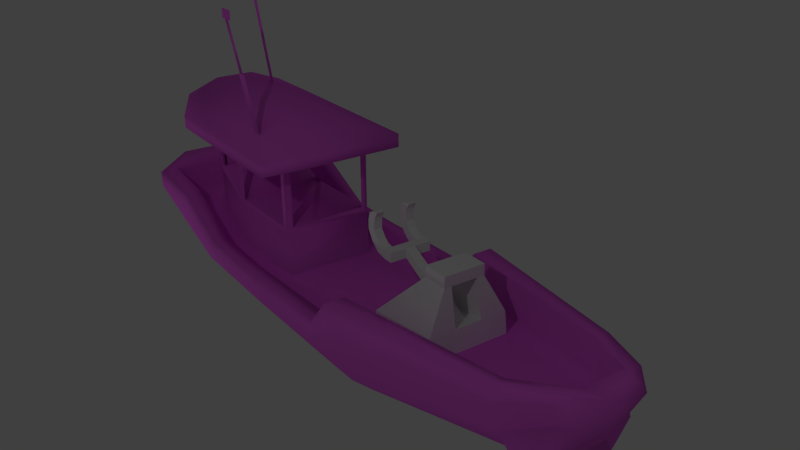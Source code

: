# Source: Skiff_1_launcher1.blend  (saved by Blender 2.68.0; exported with 4.5.12 LTS)
import bpy
from mathutils import Matrix  # noqa: F401  (used for matrix-valued properties, if any)

bpy.ops.wm.read_factory_settings(use_empty=True)
scene = bpy.context.scene
scene.name = 'Scene'

# ---- collections
col_collection_1 = bpy.data.collections.new('Collection 1'); scene.collection.children.link(col_collection_1)

# ---- materials (node trees are filled in below, after node groups)
mat_main = bpy.data.materials.new('Main')
mat_main.alpha_threshold = 0.0
mat_main.use_transparent_shadow = False
mat_main.preview_render_type = 'CUBE'
mat_main.diffuse_color = (0.8, 0.134, 0.7788, 1.0)
mat_main.roughness = 0.5
mat_main.specular_intensity = 0.0
mat_main.line_color = (0.0, 0.0, 0.0, 1.0)

# ---- material node trees

# ---- world
world_world = bpy.data.worlds.new('World'); scene.world = world_world
world_world.color = (0.05088, 0.05088, 0.05088)
world_world.use_sun_shadow = False
world_world.sun_shadow_jitter_overblur = 0.0
world_world.cycles.sampling_method = 'MANUAL'
world_world.cycles.sample_map_resolution = 256

# ---- cameras
cam_camera = bpy.data.cameras.new('Camera')
cam_camera.clip_end = 100.0
cam_camera.lens = 35.0
cam_camera.sensor_width = 32.0
cam_camera.sensor_height = 18.0
cam_camera.ortho_scale = 7.314
cam_camera.dof.focus_distance = 0.0
cam_camera.dof.aperture_fstop = 128.0

# ---- lights
light_lamp_002 = bpy.data.lights.new('Lamp.002', 'POINT')
light_lamp_002.transmission_factor = 0.0
light_lamp_002.cutoff_distance = 30.0
light_lamp_002.energy = 100.0
light_lamp_002.shadow_buffer_clip_start = 1.001
light_lamp_002.shadow_soft_size = 0.1
light_lamp_002.shadow_maximum_resolution = 0.006
light_lamp_002.use_absolute_resolution = True
light_lamp_002.cycles.use_multiple_importance_sampling = False
light_lamp_001 = bpy.data.lights.new('Lamp.001', 'POINT')
light_lamp_001.transmission_factor = 0.0
light_lamp_001.cutoff_distance = 30.0
light_lamp_001.energy = 100.0
light_lamp_001.shadow_buffer_clip_start = 1.001
light_lamp_001.shadow_soft_size = 0.1
light_lamp_001.shadow_maximum_resolution = 0.006
light_lamp_001.use_absolute_resolution = True
light_lamp_001.cycles.use_multiple_importance_sampling = False
light_lamp = bpy.data.lights.new('Lamp', 'POINT')
light_lamp.transmission_factor = 0.0
light_lamp.cutoff_distance = 30.0
light_lamp.energy = 100.0
light_lamp.shadow_buffer_clip_start = 1.001
light_lamp.shadow_soft_size = 0.1
light_lamp.shadow_maximum_resolution = 0.006
light_lamp.use_absolute_resolution = True
light_lamp.cycles.use_multiple_importance_sampling = False

# ---- meshes
me_cube_002 = bpy.data.meshes.new('Cube.002')
me_cube_002.from_pydata([(-3.105, -0.5318, -5.6), (-3.105, 0.5318, -5.6), (5.796, 0.5318, -0.7717), (5.796, -0.5318, -0.7717), (-3.105, -0.5318, -4.536), (-3.105, 0.5318, -4.536), (5.796, 0.5318, 0.2919), (5.796, -0.5318, 0.2919), (6.925, 0.5318, -0.7717), (6.925, -0.5318, -0.7717), (6.925, 0.5318, 0.2919), (6.925, -0.5318, 0.2919), (5.796, -2.387, 0.2919), (5.796, -2.387, -0.7717), (6.925, -2.387, -0.7717), (6.925, -2.387, 0.2919), (5.796, 2.387, -0.7717), (5.796, 2.387, 0.2919), (6.925, 2.387, 0.2919), (6.925, 2.387, -0.7717), (5.796, -1.46, -0.7717), (5.796, -1.46, 0.2919), (6.925, -1.46, -0.7717), (6.925, -1.46, 0.2919), (5.796, 1.46, 0.2919), (5.796, 1.46, -0.7717), (6.925, 1.46, 0.2919), (6.925, 1.46, -0.7717), (8.077, -2.387, -0.4818), (7.589, -2.387, 0.4631), (7.589, 2.387, 0.4631), (8.077, 2.387, -0.4818), (8.077, -1.46, -0.4818), (7.589, -1.46, 0.4631), (7.589, 1.46, 0.4631), (8.077, 1.46, -0.4818), (9.037, -2.387, 0.3366), (8.201, -2.387, 0.9933), (8.201, 2.387, 0.9933), (9.037, 2.387, 0.3366), (9.037, -1.46, 0.3366), (8.201, -1.46, 0.9933), (8.201, 1.46, 0.9933), (9.037, 1.46, 0.3366), (9.734, -2.387, 1.459), (8.691, -2.387, 1.669), (8.691, 2.387, 1.669), (9.734, 2.387, 1.459), (9.734, -1.46, 1.459), (8.691, -1.46, 1.669), (8.691, 1.46, 1.669), (9.734, 1.46, 1.459), (9.733, -2.387, 2.449), (8.671, -2.387, 2.503), (8.671, 2.387, 2.503), (9.733, 2.387, 2.449), (9.733, -1.46, 2.449), (8.671, -1.46, 2.503), (8.671, 1.46, 2.503), (9.733, 1.46, 2.449), (8.895, -2.387, 3.646), (8.145, -2.387, 3.692), (8.145, 2.387, 3.692), (8.895, 2.387, 3.646), (8.895, -1.46, 3.646), (8.145, -1.46, 3.692), (8.145, 1.46, 3.692), (8.895, 1.46, 3.646), (8.574, -1.46, 3.012), (9.48, -1.46, 3.362), (8.574, -2.387, 3.012), (9.48, -2.387, 3.362), (8.574, 2.387, 3.012), (9.48, 2.387, 3.362), (9.48, 1.46, 3.362), (8.574, 1.46, 3.012)], [], [(4, 5, 1, 0), (5, 6, 2, 1), (6, 7, 11, 10), (7, 4, 0, 3), (0, 1, 2, 3), (7, 6, 5, 4), (10, 11, 9, 8), (3, 2, 8, 9), (12, 13, 14, 15), (20, 13, 12, 21), (22, 14, 13, 20), (27, 19, 31, 35), (21, 12, 15, 23), (16, 17, 18, 19), (24, 17, 16, 25), (26, 18, 17, 24), (22, 23, 33, 32), (25, 16, 19, 27), (3, 20, 21, 7), (9, 22, 20, 3), (11, 23, 22, 9), (7, 21, 23, 11), (6, 24, 25, 2), (10, 26, 24, 6), (8, 27, 26, 10), (2, 25, 27, 8), (29, 28, 36, 37), (34, 35, 43, 42), (18, 26, 34, 30), (23, 15, 29, 33), (19, 18, 30, 31), (26, 27, 35, 34), (14, 22, 32, 28), (15, 14, 28, 29), (38, 42, 50, 46), (36, 40, 48, 44), (31, 30, 38, 39), (32, 33, 41, 40), (33, 29, 37, 41), (35, 31, 39, 43), (28, 32, 40, 36), (30, 34, 42, 38), (51, 47, 55, 59), (49, 45, 53, 57), (42, 43, 51, 50), (37, 36, 44, 45), (39, 38, 46, 47), (40, 41, 49, 48), (41, 37, 45, 49), (43, 39, 47, 51), (69, 68, 65, 64), (73, 72, 62, 63), (44, 48, 56, 52), (46, 50, 58, 54), (50, 51, 59, 58), (45, 44, 52, 53), (47, 46, 54, 55), (48, 49, 57, 56), (65, 61, 60, 64), (67, 63, 62, 66), (68, 70, 61, 65), (74, 73, 63, 67), (71, 69, 64, 60), (72, 75, 66, 62), (75, 74, 67, 66), (70, 71, 60, 61), (56, 57, 68, 69), (57, 53, 70, 68), (52, 56, 69, 71), (53, 52, 71, 70), (55, 54, 72, 73), (59, 55, 73, 74), (54, 58, 75, 72), (58, 59, 74, 75)])
me_cube_002.use_remesh_preserve_volume = False
me_cube_002.use_remesh_preserve_attributes = False
me_cube_002.use_mirror_vertex_groups = False
me_cube_002.update()
me_cube_001 = bpy.data.meshes.new('Cube.001')
me_cube_001.from_pydata([(-1.0, -1.0, -1.0), (-1.0, 1.0, -1.0), (1.0, 1.0, -1.0), (1.0, -1.0, -1.0), (-0.9947, -1.0, -0.4472), (-0.9947, 1.0, -0.4472), (1.005, 1.0, -0.4472), (1.005, -1.0, -0.4472), (-0.9947, -0.3333, -0.4472), (-0.9947, 0.3333, -0.4472), (-1.0, 0.3333, -1.0), (-1.0, -0.3333, -1.0), (1.005, 0.3333, -0.4472), (1.005, -0.3333, -0.4472), (1.0, -0.3333, -1.0), (1.0, 0.3333, -1.0), (-0.9505, -0.5183, 0.4962), (-0.9505, 0.5183, 0.4962), (-0.3263, 0.5183, 0.5882), (-0.3263, -0.5183, 0.5882), (-0.9505, -0.3333, 0.4962), (-0.9505, 0.3333, 0.4962), (-0.3263, 0.3333, 0.5882), (-0.3263, -0.3333, 0.5882), (-0.9882, 0.5183, 0.7624), (-0.364, 0.5183, 0.8543), (-0.9882, 0.3333, 0.7624), (-0.364, 0.3333, 0.8543), (-0.9882, -0.3264, 0.7624), (-0.364, -0.3264, 0.8543), (-0.3776, -0.515, 0.8498), (-0.9866, -0.5183, 0.7632)], [], [(9, 5, 1, 10), (5, 6, 2, 1), (13, 7, 3, 14), (7, 4, 0, 3), (10, 1, 2, 15), (7, 13, 23, 19), (4, 8, 11, 0), (8, 9, 10, 11), (6, 12, 15, 2), (12, 13, 14, 15), (0, 11, 14, 3), (11, 10, 15, 14), (6, 5, 17, 18), (13, 12, 9, 8), (18, 17, 24, 25), (5, 9, 21, 17), (9, 12, 22, 21), (4, 7, 19, 16), (12, 6, 18, 22), (13, 8, 20, 23), (8, 4, 16, 20), (27, 25, 24, 26), (22, 18, 25, 27), (27, 26, 28, 29), (17, 21, 26, 24), (22, 27, 29, 23), (26, 21, 20, 28), (21, 22, 23, 20), (16, 19, 30, 31), (16, 31, 28, 20), (23, 29, 30, 19), (29, 28, 31, 30)])
me_cube_001.use_remesh_preserve_volume = False
me_cube_001.use_remesh_preserve_attributes = False
me_cube_001.use_mirror_vertex_groups = False
me_cube_001.update()
me_cube = bpy.data.meshes.new('Cube')
me_cube.from_pydata([(1.0, 1.0, -0.3114), (1.0, -1.0, -0.3114), (-1.0, -1.0, -0.05037), (-1.0, 1.0, -0.05037), (1.0, 1.0, -0.1872), (1.0, -1.0, -0.1872), (-0.9069, -1.0, 0.1988), (-0.9069, 1.0, 0.1988), (1.0, 0.1618, -1.256), (1.0, -0.1618, -1.256), (-1.0, -0.1618, -1.074), (-1.0, 0.1618, -1.074), (0.706, 0.5134, 0.1505), (0.706, -0.5134, 0.1505), (-2.863, -0.6535, 0.1324), (-2.863, 0.6535, 0.1324), (-2.863, -0.6535, 0.2959), (-2.863, 0.6535, 0.2959), (-2.863, -0.1618, -0.6047), (-2.863, 0.1618, -0.6047), (-3.327, -0.4494, 0.1607), (-3.327, 0.4494, 0.2818), (-3.458, -0.3601, 0.4044), (-3.458, 0.3601, 0.4044), (-3.427, -0.08937, -0.2009), (-3.427, 0.08937, -0.2009), (-3.723, -0.12, 0.4044), (-3.723, 0.12, 0.4044), (3.177, 1.0, 0.01453), (3.177, -1.0, 0.01453), (3.177, 1.0, 0.1988), (3.177, -1.0, 0.1988), (2.561, 0.1618, -0.9304), (2.561, -0.1618, -0.9304), (3.177, 0.3333, 0.1988), (3.177, -0.3333, 0.1988), (2.36, 0.5134, 0.3945), (2.36, -0.5134, 0.3945), (2.36, -0.1618, -1.256), (2.36, -1.0, 0.006284), (2.36, 0.1618, -1.256), (2.36, 1.0, 0.1988), (2.36, 1.0, 0.006284), (2.36, -1.0, 0.1988), (0.706, 0.5134, 1.07), (0.706, -0.5134, 1.07), (2.36, 0.5134, 1.07), (2.36, -0.5134, 1.07), (0.2031, 0.6117, 1.07), (0.2031, -0.6117, 1.07), (2.928, 0.6117, 1.07), (2.928, -0.6117, 1.07), (0.2031, 0.6117, 1.215), (0.2031, -0.6117, 1.215), (2.928, 0.6117, 1.215), (2.928, -0.6117, 1.215), (0.2031, 0.2303, 1.359), (0.2031, -0.2303, 1.359), (2.928, 0.2303, 1.359), (2.928, -0.2303, 1.359), (3.542, 0.5229, -0.08682), (3.542, -0.5229, -0.08682), (3.542, 0.5229, 0.2663), (3.542, -0.5229, 0.2663), (3.542, 0.1743, -0.3606), (3.542, -0.1743, -0.3606), (3.542, 0.1743, 0.2663), (3.542, -0.1743, 0.2663), (-0.62, 1.0, -0.3114), (-0.62, -1.0, -0.3114), (-0.62, 1.0, -0.1403), (-0.62, -1.0, -0.1403), (-0.62, 0.1618, -1.122), (-0.62, -0.1618, -1.122), (1.83, 0.5134, 0.1204), (1.769, -1.0, -0.3114), (1.606, 1.0, -0.176), (1.769, 1.0, -0.3114), (1.83, -0.5134, 0.1204), (1.769, -0.1618, -1.256), (1.769, 0.1618, -1.256), (1.606, -1.0, -0.176), (1.891, 0.5134, 1.07), (1.891, -0.5134, 1.07), (1.957, 0.6117, 1.07), (1.957, -0.6117, 1.07), (1.957, 0.6117, 1.215), (1.957, -0.6117, 1.215), (1.957, 0.2303, 1.359), (1.957, -0.2303, 1.359), (-3.411, -0.23, 0.4044), (-3.411, 0.2301, 0.4044), (0.5454, 0.8488, 0.9333), (0.5454, -0.8488, 0.9333), (2.543, 0.8488, 0.9333), (2.543, -0.8488, 0.9333), (0.5454, 0.8488, 1.078), (0.5454, -0.8488, 1.078), (2.543, 0.8488, 1.078), (2.543, -0.8488, 1.078), (1.957, 0.8488, 0.9333), (1.957, -0.8488, 0.9333), (1.957, 0.8488, 1.078), (1.957, -0.8488, 1.078), (-1.0, 0.5556, -0.8749), (-1.0, 0.7778, -0.6757), (-0.9069, 0.7778, 0.1988), (1.0, 0.5556, -0.9964), (1.0, 0.7778, -0.7364), (0.902, 0.8378, -0.1872), (-2.863, 0.44, -0.3979), (-2.863, 0.5468, -0.191), (-2.863, 0.5083, 0.2959), (-3.393, 0.2425, -0.07265), (-3.36, 0.3766, 0.09242), (-3.546, 0.2801, 0.4044), (2.561, 0.5556, -0.9304), (3.177, 0.7778, -0.399), (3.177, 0.7778, 0.1988), (2.36, 0.8378, 0.1988), (2.36, 0.7778, -0.7364), (2.36, 0.5556, -0.9964), (-0.62, 0.5556, -0.9068), (-0.62, 0.7778, -0.6917), (-0.6386, 0.7892, -0.1403), (1.606, 0.8378, -0.176), (1.769, 0.7778, -0.7364), (1.769, 0.5556, -0.9964), (1.0, -0.5556, -0.9964), (1.0, -0.7778, -0.7364), (0.902, -0.8378, -0.1872), (-1.0, -0.5556, -0.8749), (-1.0, -0.7778, -0.6757), (-0.9069, -0.7778, 0.1988), (-2.863, -0.44, -0.4302), (-2.863, -0.5468, -0.2557), (-2.863, -0.5083, 0.2959), (-3.393, -0.2425, -0.105), (-3.36, -0.3766, 0.01156), (-3.546, -0.2801, 0.4044), (2.561, -0.5556, -0.9304), (3.177, -0.7778, -0.399), (3.177, -0.7778, 0.1988), (2.36, -0.5556, -0.9964), (2.36, -0.7778, -0.7364), (2.36, -0.8378, 0.1988), (-0.62, -0.7778, -0.6917), (-0.62, -0.5556, -0.9068), (-0.6386, -0.7892, -0.1403), (1.769, -0.5556, -0.9964), (1.769, -0.7778, -0.7364), (1.606, -0.8378, -0.176), (0.681, 0.5134, -0.3476), (0.681, -0.5134, -0.3476), (-1.317, -0.3333, -0.2383), (-1.317, 0.3333, -0.2383), (-2.888, -0.2178, -0.00658), (-2.888, 0.2178, -0.00658), (3.152, 0.3333, -0.1036), (3.152, -0.3333, -0.1036), (2.335, 0.5134, -0.1036), (2.335, -0.5134, -0.1036), (-0.7008, 0.3675, -0.3007), (-0.7008, -0.3675, -0.3007), (1.805, 0.5134, -0.3777), (1.805, -0.5134, -0.3777), (-3.436, -0.23, 0.102), (-3.436, 0.2301, 0.102), (-1.317, 0.5556, -0.2383), (-1.317, 0.7778, -0.2383), (0.7791, 0.6756, -0.3476), (0.8771, 0.8378, -0.3476), (-2.888, 0.5083, -0.00658), (3.152, 0.7778, -0.1036), (2.335, 0.6756, -0.1036), (2.335, 0.8378, -0.1036), (-0.6635, 0.7892, -0.3007), (-0.6821, 0.5784, -0.3007), (1.805, 0.6756, -0.3777), (1.805, 0.8378, -0.3777), (0.7791, -0.6756, -0.3476), (0.8771, -0.8378, -0.3476), (-1.317, -0.5556, -0.2383), (-1.317, -0.7778, -0.2383), (-2.888, -0.5083, -0.00658), (3.152, -0.7778, -0.1036), (2.335, -0.8378, -0.1036), (2.335, -0.6756, -0.1036), (-0.6821, -0.5784, -0.3007), (-0.6635, -0.7892, -0.3007), (1.805, -0.8378, -0.3777), (1.805, -0.6756, -0.3777), (2.36, -0.439, 0.4435), (2.36, 0.439, 0.4435), (2.36, 0.439, 1.021), (2.36, -0.439, 1.021), (1.751, 0.5134, 0.1903), (0.7896, 0.5134, 0.2161), (0.7896, 0.5134, 1.003), (1.803, 0.5134, 1.003), (0.706, 0.439, 0.2172), (0.706, -0.439, 0.2172), (0.706, -0.439, 1.004), (0.706, 0.439, 1.004), (1.871, -0.5134, 0.1992), (2.324, -0.5134, 0.4336), (2.324, -0.5134, 1.011), (1.923, -0.5134, 1.011), (2.324, 0.5134, 0.4336), (1.871, 0.5134, 0.1992), (1.923, 0.5134, 1.011), (2.324, 0.5134, 1.011), (0.7896, -0.5134, 0.2161), (1.751, -0.5134, 0.1903), (1.803, -0.5134, 1.003), (0.7896, -0.5134, 1.003), (3.658, 0.5194, -0.3328), (3.658, -0.5194, -0.3328), (3.658, 0.2522, -0.5426), (3.658, -0.2522, -0.5426), (2.907, 0.5444, -0.9792), (3.379, 0.7147, -0.5721), (2.907, -0.5444, -0.9792), (3.379, -0.7147, -0.5721), (2.823, 0.1227, -1.198), (2.823, -0.1227, -1.198), (3.566, 0.1322, -0.7662), (3.566, -0.1322, -0.7662), (2.823, 0.4214, -1.198), (2.823, -0.4214, -1.198), (-3.055, -0.2587, -0.6422), (-3.054, 0.2677, -0.6292), (-3.379, -0.2171, -0.4102), (-3.378, 0.2261, -0.3972), (-3.054, 0.4276, -0.5104), (-3.043, 0.5819, -0.2946), (-3.348, 0.4071, -0.2266), (-3.329, 0.4841, -0.1317), (-3.045, -0.5127, -0.4636), (-3.045, -0.574, -0.3633), (-3.36, -0.3051, -0.3551), (-3.33, -0.4762, -0.2098), (2.39, -0.2303, 1.361), (2.31, -0.2303, 1.361), (2.906, -0.2303, 2.928), (2.826, -0.2303, 2.928), (1.015, 0.6117, 1.215), (1.145, 0.6117, 1.215), (1.292, 0.6117, 1.806), (1.422, 0.6117, 1.806), (1.317, 0.6117, 1.806), (1.397, 0.6117, 1.806), (1.581, 0.6117, 2.339), (1.661, 0.6117, 2.339), (1.521, 0.6117, 2.339), (1.721, 0.6117, 2.339), (1.521, 0.6117, 2.447), (1.721, 0.6117, 2.447), (2.951, 0.08026, -1.124), (2.951, -0.08026, -1.124), (3.438, 0.08649, -0.841), (3.438, -0.0865, -0.841), (3.006, 0.08026, -1.218), (3.006, -0.08026, -1.218), (3.492, 0.08649, -0.9349), (3.492, -0.0865, -0.9349), (3.583, 0.5, -0.4538), (3.583, -0.5, -0.4538), (3.381, 0.4556, -0.6682), (3.583, -0.4489, -0.494), (3.237, 0.5115, -0.7518), (3.53, 0.5374, -0.4996), (3.237, -0.5115, -0.7518), (3.327, -0.5441, -0.6739), (3.583, 0.5, -0.7075), (3.583, -0.5, -0.7075), (3.381, 0.4556, -0.9219), (3.583, -0.4489, -0.7476), (3.237, 0.5115, -1.005), (3.53, 0.5374, -0.7532), (3.237, -0.5115, -1.005), (3.327, -0.5441, -0.9275)], [], [(146, 69, 2, 132), (148, 133, 6, 71), (38, 40, 32, 33), (69, 71, 6, 2), (11, 10, 18, 19), (70, 68, 3, 7), (122, 72, 11, 104), (72, 73, 10, 11), (168, 169, 172), (143, 38, 33, 140), (119, 125, 179, 175), (104, 11, 19, 110), (17, 15, 21, 23), (109, 124, 176, 171), (132, 2, 14, 135), (7, 3, 15, 17), (2, 6, 16, 14), (114, 115, 23, 21), (24, 26, 27, 25), (19, 18, 24, 25), (14, 16, 22, 20), (135, 14, 20, 138), (90, 91, 27, 26), (18, 134, 238, 230), (28, 30, 62, 60), (33, 32, 224, 225), (13, 12, 152, 153), (42, 41, 30, 28), (120, 42, 28, 117), (145, 43, 31, 142), (43, 39, 29, 31), (79, 80, 40, 38), (149, 79, 38, 143), (151, 145, 186, 190), (77, 76, 41, 42), (126, 77, 42, 120), (151, 81, 43, 145), (81, 75, 39, 43), (82, 44, 48, 84), (48, 49, 53, 52), (83, 47, 51, 85), (47, 46, 50, 51), (44, 45, 49, 48), (55, 54, 58, 59), (54, 50, 94, 98), (55, 87, 103, 99), (51, 50, 54, 55), (88, 89, 59, 58), (52, 53, 57, 56), (86, 52, 56, 88), (87, 55, 59, 89), (118, 34, 66, 62), (64, 66, 67, 65), (34, 35, 67, 66), (29, 141, 61), (31, 29, 61, 63), (129, 1, 69, 146), (130, 148, 71, 5), (1, 5, 71, 69), (4, 0, 68, 70), (107, 8, 72, 122), (8, 9, 73, 72), (74, 36, 160, 164), (9, 8, 80, 79), (128, 9, 79, 149), (0, 4, 76, 77), (108, 0, 77, 126), (130, 5, 81, 151), (5, 1, 75, 81), (46, 82, 84, 50), (45, 83, 85, 49), (84, 48, 92, 100), (48, 52, 96, 92), (56, 57, 89, 88), (54, 86, 88, 58), (53, 87, 89, 57), (148, 130, 181, 189), (16, 136, 90, 22), (91, 115, 27), (100, 92, 96, 102), (101, 95, 99, 103), (94, 100, 102, 98), (93, 101, 103, 97), (49, 85, 101, 93), (51, 55, 99, 95), (52, 86, 102, 96), (87, 53, 97, 103), (50, 84, 100, 94), (85, 51, 95, 101), (53, 49, 93, 97), (86, 54, 98, 102), (68, 123, 105, 3), (123, 122, 104, 105), (70, 7, 106, 124), (37, 78, 165, 161), (3, 105, 111, 15), (105, 104, 110, 111), (113, 27, 115, 114), (130, 151, 190, 181), (35, 34, 158, 159), (138, 139, 26, 137), (140, 33, 225, 229), (15, 111, 114, 21), (135, 138, 241, 239), (116, 117, 221, 220), (117, 28, 60), (41, 119, 118, 30), (40, 121, 116, 32), (121, 120, 117, 116), (76, 125, 119, 41), (78, 13, 153, 165), (80, 127, 121, 40), (127, 126, 120, 121), (30, 118, 62), (35, 142, 63, 67), (60, 62, 66, 64), (0, 108, 123, 68), (108, 107, 122, 123), (4, 70, 124, 109), (124, 106, 169, 176), (4, 109, 125, 76), (91, 90, 166, 167), (8, 107, 127, 80), (107, 108, 126, 127), (112, 91, 167, 172), (157, 172, 167), (73, 147, 131, 10), (147, 146, 132, 131), (133, 148, 189, 183), (175, 174, 158, 173), (39, 144, 141, 29), (144, 143, 140, 141), (90, 136, 184, 166), (106, 112, 172, 169), (10, 131, 134, 18), (131, 132, 135, 134), (20, 22, 139, 138), (112, 17, 23, 91), (138, 137, 240, 241), (111, 110, 234, 235), (125, 109, 171, 179), (36, 37, 161, 160), (75, 150, 144, 39), (150, 149, 143, 144), (12, 74, 164, 152), (174, 160, 158), (65, 67, 63, 61), (34, 118, 173, 158), (141, 140, 222, 223), (142, 31, 63), (9, 128, 147, 73), (128, 129, 146, 147), (118, 119, 175, 173), (187, 186, 185, 159), (1, 129, 150, 75), (129, 128, 149, 150), (145, 142, 185, 186), (137, 26, 24), (136, 133, 183, 184), (183, 182, 184), (177, 168, 155, 162), (162, 155, 154, 163), (160, 161, 159, 158), (154, 155, 157, 156), (182, 154, 156, 184), (161, 187, 159), (178, 164, 160, 174), (170, 177, 162, 152), (152, 162, 163, 153), (170, 152, 164, 178), (156, 157, 167, 166), (25, 27, 113), (176, 169, 168, 177), (155, 168, 172, 157), (106, 7, 17, 112), (142, 35, 159, 185), (179, 178, 174, 175), (171, 176, 177, 170), (171, 170, 178, 179), (22, 90, 139), (163, 154, 182, 188), (188, 182, 183, 189), (91, 23, 115), (165, 191, 187, 161), (191, 190, 186, 187), (153, 163, 188, 180), (180, 188, 189, 181), (153, 180, 191, 165), (180, 181, 190, 191), (6, 133, 136, 16), (90, 26, 139), (64, 65, 227, 226), (184, 156, 166), (200, 201, 212, 197), (36, 193, 192, 37), (46, 194, 193, 36), (47, 195, 194, 46), (37, 192, 195, 47), (203, 200, 197, 198), (12, 197, 196, 74), (44, 198, 197, 12), (82, 199, 198, 44), (74, 196, 199, 82), (215, 212, 201, 202), (13, 201, 200, 12), (45, 202, 201, 13), (44, 203, 202, 45), (12, 200, 203, 44), (196, 213, 204, 209), (37, 205, 204, 78), (47, 206, 205, 37), (83, 207, 206, 47), (78, 204, 207, 83), (208, 209, 204, 205), (74, 209, 208, 36), (82, 210, 209, 74), (46, 211, 210, 82), (36, 208, 211, 46), (196, 197, 212, 213), (78, 213, 212, 13), (83, 214, 213, 78), (45, 215, 214, 83), (13, 212, 215, 45), (192, 193, 208, 205), (193, 194, 211, 208), (195, 192, 205, 206), (217, 223, 273, 267), (216, 218, 268, 266), (117, 60, 216, 221), (65, 61, 217, 219), (61, 141, 223, 217), (64, 116, 220, 218), (140, 65, 219, 222), (60, 64, 218, 216), (225, 224, 258, 259), (224, 228, 226), (229, 225, 227), (32, 116, 228, 224), (116, 64, 226, 228), (65, 140, 229, 227), (218, 220, 270, 268), (221, 216, 266, 271), (234, 231, 233, 236), (235, 234, 236, 237), (230, 238, 240, 232), (238, 239, 241, 240), (25, 113, 236, 233), (134, 135, 239, 238), (113, 114, 237, 236), (24, 18, 230, 232), (110, 19, 231, 234), (19, 25, 233, 231), (114, 111, 235, 237), (137, 24, 232, 240), (89, 59, 242, 243), (243, 242, 244, 245), (86, 52, 246, 247), (247, 246, 248, 249), (249, 248, 250, 251), (251, 250, 252, 253), (253, 252, 254, 255), (255, 254, 256, 257), (261, 259, 263, 265), (227, 225, 259, 261), (224, 226, 260, 258), (226, 227, 261, 260), (263, 262, 264, 265), (258, 260, 264, 262), (260, 261, 265, 264), (259, 258, 262, 263), (271, 266, 274, 279), (272, 269, 277, 280), (269, 267, 275, 277), (273, 272, 280, 281), (220, 221, 271, 270), (223, 222, 272, 273), (219, 217, 267, 269), (222, 219, 269, 272), (278, 279, 276), (275, 281, 277), (281, 280, 277), (279, 274, 276), (268, 270, 278, 276), (266, 268, 276, 274), (267, 273, 281, 275), (270, 271, 279, 278)])
me_cube.polygons.foreach_set('use_smooth', [True] * 286)
_uv = me_cube.uv_layers.new(name='UVMap')
_uv.uv.foreach_set('vector', [0.3076, 0.1591, 0.2936, 0.1312, 0.311, 0.1035, 0.331, 0.1458, 0.03253, 0.6741, 0.001963, 0.674, 0.002421, 0.6583, 0.0338, 0.6592, 0.636, 0.2564, 0.6589, 0.2564, 0.6589, 0.2835, 0.636, 0.2835, 0.2936, 0.1312, 0.2885, 0.1201, 0.2981, 0.08955, 0.311, 0.1035, 0.6973, 0.8692, 0.6972, 0.8917, 0.5626, 0.8914, 0.5627, 0.8685, 0.7141, 0.1193, 0.709, 0.1302, 0.692, 0.1028, 0.7048, 0.0891, 0.7221, 0.8375, 0.724, 0.8692, 0.6973, 0.8692, 0.6949, 0.8384, 0.724, 0.8692, 0.7239, 0.8919, 0.6972, 0.8917, 0.6973, 0.8692, 0.1777, 0.9187, 0.1777, 0.9344, 0.06549, 0.9154, 0.6066, 0.2721, 0.636, 0.2564, 0.636, 0.2835, 0.6084, 0.2869, 0.4429, 0.4601, 0.3827, 0.4517, 0.3937, 0.435, 0.4326, 0.4403, 0.6949, 0.8384, 0.6973, 0.8692, 0.5627, 0.8685, 0.5592, 0.8443, 0.5773, 0.03151, 0.5733, 0.04236, 0.5434, 0.02077, 0.5357, 0.00879, 0.3277, 0.4546, 0.2077, 0.449, 0.2077, 0.4363, 0.3258, 0.4422, 0.331, 0.1458, 0.311, 0.1035, 0.4316, 0.04256, 0.4438, 0.06858, 0.7048, 0.0891, 0.692, 0.1028, 0.5733, 0.04236, 0.5773, 0.03151, 0.311, 0.1035, 0.2981, 0.08955, 0.4275, 0.03154, 0.4316, 0.04256, 0.5343, 0.03226, 0.5277, 0.005995, 0.5357, 0.00879, 0.5434, 0.02077, 0.4964, 0.04895, 0.4941, 0.0003633, 0.5114, 0.0003634, 0.5093, 0.04894, 0.7613, 0.7752, 0.7613, 0.7981, 0.7123, 0.793, 0.7123, 0.7803, 0.4316, 0.04256, 0.4275, 0.03154, 0.4697, 0.008553, 0.4645, 0.02859, 0.4438, 0.06858, 0.4316, 0.04256, 0.4645, 0.02859, 0.4727, 0.03761, 0.7844, 0.7719, 0.8169, 0.7719, 0.8092, 0.7939, 0.7922, 0.7939, 0.7131, 0.7204, 0.7098, 0.7434, 0.6958, 0.7445, 0.6978, 0.7226, 0.956, 0.2306, 0.9631, 0.2201, 0.9996, 0.2432, 0.9827, 0.2634, 0.5598, 0.6108, 0.5827, 0.6108, 0.5799, 0.6373, 0.5626, 0.6373, 0.2501, 0.5608, 0.1767, 0.5603, 0.1776, 0.5248, 0.2499, 0.5255, 0.9061, 0.2048, 0.9129, 0.1923, 0.9631, 0.2201, 0.956, 0.2306, 0.8812, 0.2532, 0.9061, 0.2048, 0.956, 0.2306, 0.9429, 0.2603, 0.2507, 0.67, 0.2507, 0.6585, 0.3084, 0.6583, 0.3085, 0.674, 0.08694, 0.1938, 0.09351, 0.2061, 0.04382, 0.2316, 0.03686, 0.2211, 0.8924, 0.8927, 0.8925, 0.8695, 0.9348, 0.8695, 0.9348, 0.8927, 0.8922, 0.9265, 0.8924, 0.8927, 0.9348, 0.8927, 0.9347, 0.9267, 0.3867, 0.3029, 0.4462, 0.2931, 0.4369, 0.3128, 0.3984, 0.3199, 0.859, 0.2051, 0.8532, 0.1915, 0.9124, 0.1928, 0.9061, 0.2048, 0.8441, 0.2352, 0.859, 0.2051, 0.9061, 0.2048, 0.8812, 0.2532, 0.1912, 0.6702, 0.1912, 0.6587, 0.2507, 0.6585, 0.2507, 0.67, 0.1472, 0.1926, 0.1412, 0.2064, 0.09351, 0.2061, 0.08694, 0.1938, 0.952, 0.4144, 0.952, 0.3306, 0.959, 0.2951, 0.959, 0.4191, 0.09993, 0.7854, 0.01347, 0.7854, 0.01347, 0.7752, 0.09993, 0.7752, 0.8795, 0.4144, 0.8795, 0.4476, 0.8725, 0.4877, 0.8725, 0.4191, 0.8795, 0.4476, 0.952, 0.4476, 0.959, 0.4877, 0.8725, 0.4877, 0.952, 0.3306, 0.8795, 0.3306, 0.8725, 0.2951, 0.959, 0.2951, 0.4147, 0.7677, 0.5011, 0.7677, 0.4742, 0.7779, 0.4416, 0.7779, 0.6763, 0.5719, 0.6763, 0.5821, 0.6443, 0.5918, 0.6443, 0.5816, 0.7116, 0.359, 0.643, 0.359, 0.643, 0.3397, 0.6844, 0.3397, 0.4147, 0.7575, 0.5011, 0.7575, 0.5011, 0.7677, 0.4147, 0.7677, 0.643, 0.4204, 0.643, 0.3878, 0.7116, 0.3878, 0.7116, 0.4204, 0.09993, 0.7752, 0.01347, 0.7752, 0.04042, 0.7651, 0.07298, 0.7651, 0.643, 0.4492, 0.519, 0.4492, 0.519, 0.4204, 0.643, 0.4204, 0.643, 0.359, 0.7116, 0.359, 0.7116, 0.3878, 0.643, 0.3878, 0.5807, 0.2124, 0.5493, 0.2124, 0.5381, 0.1862, 0.5627, 0.1862, 0.9259, 0.5219, 0.9259, 0.5662, 0.9013, 0.5662, 0.9013, 0.5219, 0.5493, 0.2124, 0.5022, 0.2124, 0.5135, 0.1862, 0.5381, 0.1862, 0.04382, 0.2316, 0.05672, 0.2613, 0.01705, 0.2641, 0.03686, 0.2211, 0.04382, 0.2316, 0.01705, 0.2641, 0.0003633, 0.2438, 0.2054, 0.2127, 0.1902, 0.1819, 0.2936, 0.1312, 0.3076, 0.1591, 0.1415, 0.6703, 0.03253, 0.6741, 0.0338, 0.6592, 0.1483, 0.6588, 0.1902, 0.1819, 0.1863, 0.1739, 0.2885, 0.1201, 0.2936, 0.1312, 0.8146, 0.1729, 0.8107, 0.1807, 0.709, 0.1302, 0.7141, 0.1193, 0.8374, 0.8362, 0.8381, 0.8696, 0.724, 0.8692, 0.7221, 0.8375, 0.8381, 0.8696, 0.838, 0.8924, 0.7239, 0.8919, 0.724, 0.8692, 0.09687, 0.5588, 0.05956, 0.5784, 0.06112, 0.5433, 0.0983, 0.5237, 0.838, 0.8924, 0.8381, 0.8696, 0.8925, 0.8695, 0.8924, 0.8927, 0.837, 0.9258, 0.838, 0.8924, 0.8924, 0.8927, 0.8922, 0.9265, 0.8107, 0.1807, 0.8146, 0.1729, 0.8532, 0.1915, 0.859, 0.2051, 0.7956, 0.211, 0.8107, 0.1807, 0.859, 0.2051, 0.8441, 0.2352, 0.1415, 0.6703, 0.1483, 0.6588, 0.1912, 0.6587, 0.1912, 0.6702, 0.1863, 0.1739, 0.1902, 0.1819, 0.1412, 0.2064, 0.1472, 0.1926, 0.952, 0.4476, 0.952, 0.4144, 0.959, 0.4191, 0.959, 0.4877, 0.8795, 0.3306, 0.8795, 0.4144, 0.8725, 0.4191, 0.8725, 0.2951, 0.959, 0.4191, 0.959, 0.2951, 0.9783, 0.3193, 0.9783, 0.4191, 0.4737, 0.5821, 0.4737, 0.5719, 0.5031, 0.5816, 0.5031, 0.5918, 0.519, 0.4204, 0.519, 0.3878, 0.643, 0.3878, 0.643, 0.4204, 0.7116, 0.4492, 0.643, 0.4492, 0.643, 0.4204, 0.7116, 0.4204, 0.519, 0.359, 0.643, 0.359, 0.643, 0.3878, 0.519, 0.3878, 0.2087, 0.3037, 0.3298, 0.2999, 0.3277, 0.3125, 0.2085, 0.3164, 0.1623, 0.7315, 0.1601, 0.7415, 0.1173, 0.7524, 0.1161, 0.7427, 0.8169, 0.7719, 0.8205, 0.7814, 0.8092, 0.7939, 0.6029, 0.5918, 0.5031, 0.5918, 0.5031, 0.5816, 0.6029, 0.5816, 0.2362, 0.7067, 0.2776, 0.7067, 0.2776, 0.7169, 0.2362, 0.7169, 0.6443, 0.5918, 0.6029, 0.5918, 0.6029, 0.5816, 0.6443, 0.5816, 0.1364, 0.7067, 0.2362, 0.7067, 0.2362, 0.7169, 0.1364, 0.7169, 0.8725, 0.2951, 0.8725, 0.4191, 0.8532, 0.4191, 0.8532, 0.3193, 0.3095, 0.7164, 0.3095, 0.7266, 0.2776, 0.7169, 0.2776, 0.7067, 0.519, 0.4492, 0.643, 0.4492, 0.643, 0.4686, 0.5432, 0.4686, 0.643, 0.359, 0.519, 0.359, 0.5432, 0.3397, 0.643, 0.3397, 0.959, 0.4877, 0.959, 0.4191, 0.9783, 0.4191, 0.9783, 0.4605, 0.8725, 0.4191, 0.8725, 0.4877, 0.8532, 0.4605, 0.8532, 0.4191, 0.107, 0.7266, 0.107, 0.7164, 0.1364, 0.7067, 0.1364, 0.7169, 0.643, 0.4492, 0.7116, 0.4492, 0.6844, 0.4686, 0.643, 0.4686, 0.709, 0.1302, 0.695, 0.1576, 0.6721, 0.1444, 0.692, 0.1028, 0.695, 0.1576, 0.6849, 0.1769, 0.6618, 0.1627, 0.6721, 0.1444, 0.03325, 0.6935, 0.001871, 0.6944, 0.001412, 0.6787, 0.03198, 0.6786, 0.3665, 0.5808, 0.3298, 0.5607, 0.329, 0.5256, 0.3659, 0.5459, 0.692, 0.1028, 0.6721, 0.1444, 0.5627, 0.06396, 0.5733, 0.04236, 0.6721, 0.1444, 0.6618, 0.1627, 0.5552, 0.07876, 0.5627, 0.06396, 0.522, 0.04175, 0.5114, 0.0003634, 0.5277, 0.005995, 0.5343, 0.03226, 0.3298, 0.2999, 0.3867, 0.3029, 0.3984, 0.3199, 0.3277, 0.3125, 0.503, 0.3509, 0.5006, 0.401, 0.4799, 0.3975, 0.4808, 0.3539, 0.4727, 0.03761, 0.4779, 0.0059, 0.4941, 0.0003633, 0.4841, 0.04386, 0.532, 0.6108, 0.5598, 0.6108, 0.5626, 0.6373, 0.5415, 0.6373, 0.5733, 0.04236, 0.5627, 0.06396, 0.5343, 0.03226, 0.5434, 0.02077, 0.7102, 0.7578, 0.6799, 0.7865, 0.6786, 0.7692, 0.696, 0.7528, 0.5811, 0.7198, 0.6289, 0.6842, 0.6417, 0.6987, 0.605, 0.726, 0.9429, 0.2603, 0.956, 0.2306, 0.9827, 0.2634, 0.2502, 0.6942, 0.2502, 0.6828, 0.3079, 0.6787, 0.3079, 0.6944, 0.6589, 0.2564, 0.6884, 0.2721, 0.6865, 0.2869, 0.6589, 0.2835, 0.8711, 0.2749, 0.8812, 0.2532, 0.9429, 0.2603, 0.8859, 0.2778, 0.1906, 0.694, 0.1907, 0.6826, 0.2502, 0.6828, 0.2502, 0.6942, 0.3298, 0.5607, 0.2501, 0.5608, 0.2499, 0.5255, 0.329, 0.5256, 0.8925, 0.8695, 0.8924, 0.8358, 0.9347, 0.8357, 0.9348, 0.8695, 0.8335, 0.2568, 0.8441, 0.2352, 0.8812, 0.2532, 0.8711, 0.2749, 0.5964, 0.2124, 0.5807, 0.2124, 0.5627, 0.1862, 0.5022, 0.2124, 0.4708, 0.2124, 0.4888, 0.1862, 0.5135, 0.1862, 0.9506, 0.5412, 0.9506, 0.5662, 0.9259, 0.5662, 0.9259, 0.5219, 0.8107, 0.1807, 0.7956, 0.211, 0.695, 0.1576, 0.709, 0.1302, 0.7956, 0.211, 0.7848, 0.2326, 0.6849, 0.1769, 0.695, 0.1576, 0.1478, 0.6939, 0.03325, 0.6935, 0.03198, 0.6786, 0.1409, 0.6824, 0.2077, 0.449, 0.1807, 0.4726, 0.1588, 0.4317, 0.2077, 0.4363, 0.1478, 0.6939, 0.1409, 0.6824, 0.1907, 0.6826, 0.1906, 0.694, 0.0003633, 0.3958, 0.0003634, 0.358, 0.02217, 0.3656, 0.01928, 0.3888, 0.8381, 0.8696, 0.8374, 0.8362, 0.8924, 0.8358, 0.8925, 0.8695, 0.7848, 0.2326, 0.7956, 0.211, 0.8441, 0.2352, 0.8335, 0.2568, 0.03762, 0.4289, 0.0003633, 0.3958, 0.01928, 0.3888, 0.05017, 0.4079, 0.06549, 0.8949, 0.06549, 0.9154, 0.02596, 0.8957, 0.7239, 0.8919, 0.7218, 0.9236, 0.6945, 0.9226, 0.6972, 0.8917, 0.3178, 0.1787, 0.3076, 0.1591, 0.331, 0.1458, 0.3413, 0.1644, 0.1823, 0.2801, 0.2087, 0.3037, 0.2085, 0.3164, 0.1608, 0.3206, 0.4408, 0.9387, 0.4408, 0.9272, 0.4986, 0.903, 0.4986, 0.9344, 0.09351, 0.2061, 0.1185, 0.2547, 0.05672, 0.2613, 0.04382, 0.2316, 0.1185, 0.2547, 0.1284, 0.2767, 0.1136, 0.2794, 0.05672, 0.2613, 0.0003634, 0.358, 0.04, 0.3236, 0.05302, 0.3449, 0.02217, 0.3656, 0.1807, 0.4726, 0.03762, 0.4289, 0.05017, 0.4079, 0.1588, 0.4317, 0.6972, 0.8917, 0.6945, 0.9226, 0.5596, 0.9143, 0.5626, 0.8914, 0.3413, 0.1644, 0.331, 0.1458, 0.4438, 0.06858, 0.4505, 0.08168, 0.4645, 0.02859, 0.4697, 0.008553, 0.4779, 0.0059, 0.4727, 0.03761, 0.5177, 0.5416, 0.5194, 0.5517, 0.4737, 0.5387, 0.4753, 0.5291, 0.7757, 0.6993, 0.778, 0.6867, 0.7957, 0.6821, 0.793, 0.6978, 0.6463, 0.7594, 0.6463, 0.7429, 0.6599, 0.7352, 0.6602, 0.7539, 0.3827, 0.4517, 0.3277, 0.4546, 0.3258, 0.4422, 0.3937, 0.435, 0.4385, 0.5811, 0.3665, 0.5808, 0.3659, 0.5459, 0.4385, 0.5456, 0.1412, 0.2064, 0.1561, 0.2369, 0.1185, 0.2547, 0.09351, 0.2061, 0.1561, 0.2369, 0.1666, 0.2589, 0.1284, 0.2767, 0.1185, 0.2547, 0.1767, 0.5603, 0.09687, 0.5588, 0.0983, 0.5237, 0.1776, 0.5248, 0.4408, 0.9272, 0.4408, 0.9158, 0.4986, 0.903, 0.9013, 0.5219, 0.9013, 0.5662, 0.8767, 0.5662, 0.8767, 0.5412, 0.5006, 0.401, 0.491, 0.4317, 0.4741, 0.4216, 0.4799, 0.3975, 0.4696, 0.2799, 0.5052, 0.2322, 0.5114, 0.2561, 0.4841, 0.2927, 0.4708, 0.2124, 0.4551, 0.2124, 0.4888, 0.1862, 0.838, 0.8924, 0.837, 0.9258, 0.7218, 0.9236, 0.7239, 0.8919, 0.2162, 0.2347, 0.2054, 0.2127, 0.3076, 0.1591, 0.3178, 0.1787, 0.491, 0.4317, 0.4429, 0.4601, 0.4326, 0.4403, 0.4741, 0.4216, 0.4408, 0.8317, 0.4408, 0.8203, 0.4986, 0.8245, 0.4986, 0.8559, 0.1902, 0.1819, 0.2054, 0.2127, 0.1561, 0.2369, 0.1412, 0.2064, 0.2054, 0.2127, 0.2162, 0.2347, 0.1666, 0.2589, 0.1561, 0.2369, 0.4462, 0.2931, 0.4931, 0.3186, 0.478, 0.3288, 0.4369, 0.3128, 0.4841, 0.04386, 0.4941, 0.0003633, 0.4964, 0.04895, 0.04, 0.3236, 0.1823, 0.2801, 0.1608, 0.3206, 0.05302, 0.3449, 0.1777, 0.8245, 0.1777, 0.8402, 0.06549, 0.8435, 0.2228, 0.9203, 0.1777, 0.9187, 0.1777, 0.903, 0.2215, 0.9054, 0.2215, 0.9054, 0.1777, 0.903, 0.1777, 0.8559, 0.2215, 0.8535, 0.4408, 0.9158, 0.4408, 0.8432, 0.4986, 0.8559, 0.4986, 0.903, 0.1777, 0.8559, 0.1777, 0.903, 0.06549, 0.8949, 0.06549, 0.8641, 0.1777, 0.8402, 0.1777, 0.8559, 0.06549, 0.8641, 0.06549, 0.8435, 0.4408, 0.8432, 0.4408, 0.8317, 0.4986, 0.8559, 0.3986, 0.9272, 0.3986, 0.9158, 0.4408, 0.9158, 0.4408, 0.9272, 0.3261, 0.9272, 0.2228, 0.9203, 0.2215, 0.9054, 0.3192, 0.9157, 0.3192, 0.9157, 0.2215, 0.9054, 0.2215, 0.8535, 0.3192, 0.8432, 0.3261, 0.9272, 0.3192, 0.9157, 0.3986, 0.9158, 0.3986, 0.9272, 0.06549, 0.8641, 0.06549, 0.8949, 0.02596, 0.8957, 0.02596, 0.8632, 0.5093, 0.04894, 0.5114, 0.0003634, 0.522, 0.04175, 0.2241, 0.9352, 0.1777, 0.9344, 0.1777, 0.9187, 0.2228, 0.9203, 0.1777, 0.903, 0.1777, 0.9187, 0.06549, 0.9154, 0.06549, 0.8949, 0.6573, 0.5362, 0.66, 0.5517, 0.5194, 0.5517, 0.5177, 0.5416, 0.4931, 0.3186, 0.503, 0.3509, 0.4808, 0.3539, 0.478, 0.3288, 0.3986, 0.9387, 0.3986, 0.9272, 0.4408, 0.9272, 0.4408, 0.9387, 0.333, 0.9387, 0.2241, 0.9352, 0.2228, 0.9203, 0.3261, 0.9272, 0.333, 0.9387, 0.3261, 0.9272, 0.3986, 0.9272, 0.3986, 0.9387, 0.7752, 0.7752, 0.7844, 0.7719, 0.7809, 0.7814, 0.2215, 0.8535, 0.1777, 0.8559, 0.1777, 0.8402, 0.2228, 0.8386, 0.2228, 0.8386, 0.1777, 0.8402, 0.1777, 0.8245, 0.2241, 0.8237, 0.8169, 0.7719, 0.8261, 0.7752, 0.8205, 0.7814, 0.3986, 0.8432, 0.3986, 0.8317, 0.4408, 0.8317, 0.4408, 0.8432, 0.3986, 0.8317, 0.3986, 0.8203, 0.4408, 0.8203, 0.4408, 0.8317, 0.3192, 0.8432, 0.2215, 0.8535, 0.2228, 0.8386, 0.3261, 0.8317, 0.3261, 0.8317, 0.2228, 0.8386, 0.2241, 0.8237, 0.333, 0.8203, 0.3192, 0.8432, 0.3261, 0.8317, 0.3986, 0.8317, 0.3986, 0.8432, 0.3261, 0.8317, 0.333, 0.8203, 0.3986, 0.8203, 0.3986, 0.8317, 0.3027, 0.737, 0.2994, 0.7524, 0.1601, 0.7415, 0.1623, 0.7315, 0.7844, 0.7719, 0.7922, 0.7939, 0.7809, 0.7814, 0.5723, 0.5331, 0.5477, 0.5331, 0.5507, 0.5044, 0.5694, 0.5044, 0.06549, 0.8435, 0.06549, 0.8641, 0.02596, 0.8632, 0.3925, 0.7142, 0.3925, 0.6521, 0.3984, 0.6468, 0.3984, 0.7194, 0.4385, 0.5811, 0.4332, 0.5845, 0.3716, 0.5842, 0.3665, 0.5808, 0.4382, 0.6288, 0.433, 0.6253, 0.4332, 0.5845, 0.4385, 0.5811, 0.3658, 0.6282, 0.3711, 0.6248, 0.433, 0.6253, 0.4382, 0.6288, 0.3665, 0.5808, 0.3716, 0.5842, 0.3711, 0.6248, 0.3658, 0.6282, 0.6945, 0.6613, 0.6945, 0.6058, 0.7024, 0.6057, 0.7024, 0.6613, 0.1767, 0.5603, 0.1708, 0.565, 0.1025, 0.5637, 0.09687, 0.5588, 0.1767, 0.6256, 0.1708, 0.6209, 0.1708, 0.565, 0.1767, 0.5603, 0.09298, 0.6259, 0.09918, 0.6211, 0.1708, 0.6209, 0.1767, 0.6256, 0.09687, 0.5588, 0.1025, 0.5637, 0.09918, 0.6211, 0.09298, 0.6259, 0.7596, 0.6521, 0.7596, 0.5966, 0.7675, 0.5966, 0.7675, 0.6522, 0.2501, 0.5608, 0.2448, 0.5655, 0.182, 0.5651, 0.1767, 0.5603, 0.2492, 0.6262, 0.244, 0.6214, 0.2448, 0.5655, 0.2501, 0.5608, 0.1767, 0.6256, 0.1819, 0.6209, 0.244, 0.6214, 0.2492, 0.6262, 0.1767, 0.5603, 0.182, 0.5651, 0.1819, 0.6209, 0.1767, 0.6256, 0.4664, 0.7194, 0.4664, 0.6468, 0.4749, 0.6468, 0.4749, 0.7194, 0.3665, 0.5808, 0.3639, 0.5834, 0.3326, 0.5663, 0.3298, 0.5607, 0.3658, 0.6282, 0.3633, 0.624, 0.3639, 0.5834, 0.3665, 0.5808, 0.3327, 0.6276, 0.335, 0.6235, 0.3633, 0.624, 0.3658, 0.6282, 0.3298, 0.5607, 0.3326, 0.5663, 0.335, 0.6235, 0.3327, 0.6276, 0.5109, 0.7194, 0.4749, 0.7194, 0.4749, 0.6468, 0.5109, 0.6468, 0.09687, 0.5588, 0.09404, 0.5644, 0.06214, 0.5811, 0.05956, 0.5784, 0.09298, 0.6259, 0.09071, 0.6218, 0.09404, 0.5644, 0.09687, 0.5588, 0.05983, 0.6261, 0.06236, 0.6219, 0.09071, 0.6218, 0.09298, 0.6259, 0.05956, 0.5784, 0.06214, 0.5811, 0.06236, 0.6219, 0.05983, 0.6261, 0.4664, 0.7194, 0.3984, 0.7194, 0.3984, 0.6468, 0.4664, 0.6468, 0.3298, 0.5607, 0.3241, 0.5655, 0.256, 0.5656, 0.2501, 0.5608, 0.3327, 0.6276, 0.3266, 0.6228, 0.3241, 0.5655, 0.3298, 0.5607, 0.2492, 0.6262, 0.2552, 0.6215, 0.3266, 0.6228, 0.3327, 0.6276, 0.2501, 0.5608, 0.256, 0.5656, 0.2552, 0.6215, 0.2492, 0.6262, 0.5136, 0.6521, 0.5136, 0.7142, 0.5109, 0.7194, 0.5109, 0.6468, 0.04316, 0.5829, 0.04316, 0.6237, 0.03731, 0.623, 0.03731, 0.5822, 0.02763, 0.6231, 0.02763, 0.5822, 0.03348, 0.5815, 0.03348, 0.6224, 0.6408, 0.3323, 0.6115, 0.3323, 0.6102, 0.3179, 0.633, 0.3258, 0.3813, 0.7051, 0.3661, 0.7235, 0.3501, 0.7032, 0.3711, 0.7049, 0.07666, 0.7347, 0.04088, 0.7486, 0.03812, 0.7295, 0.06554, 0.7189, 0.3766, 0.7492, 0.3486, 0.7631, 0.3513, 0.744, 0.3728, 0.7334, 0.3486, 0.7631, 0.3128, 0.7492, 0.3239, 0.7334, 0.3513, 0.744, 0.6289, 0.7895, 0.5811, 0.7198, 0.605, 0.726, 0.6417, 0.7794, 0.5052, 0.2322, 0.5749, 0.2799, 0.5648, 0.2927, 0.5114, 0.2561, 0.04088, 0.7486, 0.01282, 0.7347, 0.01661, 0.7189, 0.03812, 0.7295, 0.5626, 0.6373, 0.5799, 0.6373, 0.5769, 0.6478, 0.5656, 0.6478, 0.5799, 0.6373, 0.6011, 0.6373, 0.5806, 0.698, 0.5415, 0.6373, 0.5626, 0.6373, 0.5619, 0.698, 0.5827, 0.6108, 0.6105, 0.6108, 0.6011, 0.6373, 0.5799, 0.6373, 0.6463, 0.4922, 0.5723, 0.5331, 0.5694, 0.5044, 0.6255, 0.4734, 0.5477, 0.5331, 0.4737, 0.4922, 0.4945, 0.4734, 0.5507, 0.5044, 0.3661, 0.7235, 0.3135, 0.6859, 0.34, 0.696, 0.3501, 0.7032, 0.3591, 0.6859, 0.3813, 0.7051, 0.3711, 0.7049, 0.3669, 0.7012, 0.7051, 0.4818, 0.7191, 0.4838, 0.7077, 0.5099, 0.6904, 0.5066, 0.6861, 0.4818, 0.7051, 0.4818, 0.6904, 0.5066, 0.6818, 0.5057, 0.8242, 0.6737, 0.82, 0.6953, 0.7957, 0.6821, 0.7959, 0.6746, 0.82, 0.6953, 0.8164, 0.7028, 0.793, 0.6978, 0.7957, 0.6821, 0.7023, 0.5263, 0.6884, 0.5226, 0.6904, 0.5066, 0.7077, 0.5099, 0.7098, 0.7434, 0.7102, 0.7578, 0.696, 0.7528, 0.6958, 0.7445, 0.6884, 0.5226, 0.6733, 0.5212, 0.6818, 0.5057, 0.6904, 0.5066, 0.6797, 0.6842, 0.7131, 0.7204, 0.6978, 0.7226, 0.6786, 0.7018, 0.6463, 0.7429, 0.6424, 0.7187, 0.6577, 0.7213, 0.6599, 0.7352, 0.6424, 0.7187, 0.6776, 0.6842, 0.6779, 0.7015, 0.6577, 0.7213, 0.6771, 0.7882, 0.6463, 0.7594, 0.6602, 0.7539, 0.6779, 0.7705, 0.778, 0.6867, 0.7783, 0.6737, 0.7959, 0.6746, 0.7957, 0.6821, 0.5037, 0.2801, 0.5256, 0.2804, 0.5037, 0.2805, 0.5037, 0.2801, 0.7405, 0.5368, 0.7458, 0.5386, 0.7458, 0.6551, 0.7405, 0.6534, 0.5038, 0.2818, 0.5037, 0.2818, 0.5038, 0.2818, 0.5038, 0.2818, 0.7133, 0.6008, 0.7245, 0.5955, 0.7245, 0.6578, 0.7133, 0.6631, 0.7133, 0.6631, 0.7245, 0.6578, 0.7135, 0.6635, 0.7134, 0.6633, 0.7134, 0.6633, 0.7135, 0.6635, 0.7118, 0.6635, 0.7117, 0.6633, 0.7117, 0.6633, 0.7118, 0.6635, 0.712, 0.6639, 0.7116, 0.6631, 0.7116, 0.6631, 0.712, 0.6639, 0.7116, 0.6641, 0.7112, 0.6633, 0.8273, 0.7465, 0.7781, 0.7454, 0.7883, 0.7368, 0.8147, 0.7389, 0.5619, 0.698, 0.5626, 0.6373, 0.5656, 0.6478, 0.5652, 0.6875, 0.5799, 0.6373, 0.5806, 0.698, 0.5774, 0.6875, 0.5769, 0.6478, 0.5806, 0.698, 0.5619, 0.698, 0.5652, 0.6875, 0.5774, 0.6875, 0.451, 0.5639, 0.451, 0.5525, 0.4908, 0.5521, 0.4908, 0.5643, 0.7768, 0.7203, 0.8261, 0.7203, 0.8162, 0.7291, 0.7896, 0.7276, 0.8261, 0.7203, 0.8273, 0.7465, 0.8147, 0.7389, 0.8162, 0.7291, 0.7781, 0.7454, 0.7768, 0.7203, 0.7896, 0.7276, 0.7883, 0.7368, 0.702, 0.5724, 0.7014, 0.578, 0.6878, 0.5663, 0.6884, 0.5607, 0.6581, 0.6175, 0.6581, 0.6483, 0.6436, 0.6377, 0.6436, 0.6069, 0.7134, 0.3365, 0.7088, 0.3365, 0.7198, 0.3224, 0.7244, 0.3224, 0.6665, 0.6152, 0.6581, 0.6175, 0.6436, 0.6069, 0.6521, 0.6046, 0.3135, 0.6859, 0.3591, 0.6859, 0.3669, 0.7012, 0.34, 0.696, 0.6115, 0.3323, 0.5769, 0.3026, 0.6036, 0.3121, 0.6102, 0.3179, 0.6414, 0.3083, 0.6408, 0.3323, 0.633, 0.3258, 0.6331, 0.3212, 0.5769, 0.3026, 0.6414, 0.3083, 0.6331, 0.3212, 0.6036, 0.3121, 0.5545, 0.5577, 0.5819, 0.5577, 0.5658, 0.5628, 0.5834, 0.5738, 0.5594, 0.5729, 0.5822, 0.5693, 0.5594, 0.5729, 0.5514, 0.5693, 0.5822, 0.5693, 0.5819, 0.5577, 0.5868, 0.5605, 0.5658, 0.5628, 0.3544, 0.7809, 0.3422, 0.7833, 0.3308, 0.7695, 0.343, 0.7671, 0.3753, 0.7833, 0.3544, 0.7809, 0.343, 0.7671, 0.3639, 0.7695, 0.7088, 0.3365, 0.7039, 0.3129, 0.715, 0.2988, 0.7198, 0.3224, 0.702, 0.545, 0.702, 0.5724, 0.6884, 0.5607, 0.6884, 0.5333])
me_cube.materials.append(mat_main)
me_cube.use_remesh_preserve_volume = False
me_cube.use_remesh_preserve_attributes = False
me_cube.use_mirror_vertex_groups = False
me_cube.update()

# ---- objects
ob_cube_002 = bpy.data.objects.new('Cube.002', me_cube_002)
ob_cube_001 = bpy.data.objects.new('Cube.001', me_cube_001)
ob_lamp_002 = bpy.data.objects.new('Lamp.002', light_lamp_002)
ob_lamp_001 = bpy.data.objects.new('Lamp.001', light_lamp_001)
ob_cube = bpy.data.objects.new('Cube', me_cube)
ob_lamp = bpy.data.objects.new('Lamp', light_lamp)
ob_camera = bpy.data.objects.new('Camera', cam_camera)

# ---- transforms, parenting, visibility, modifiers, constraints
ob_cube_002.location = (-1.448, 0.0, 0.462)
ob_cube_002.scale = (0.0976, 0.0976, 0.0976)
ob_cube_002.lineart.crease_threshold = 0.0
ob_cube_001.location = (-1.334, 0.0, 0.2064)
ob_cube_001.rotation_euler = (0.0, 0.1346, 0.0)
ob_cube_001.scale = (0.4394, 0.4394, 0.4394)
ob_cube_001.lineart.crease_threshold = 0.0
ob_lamp_002.location = (-4.487, 5.994, 5.538)
ob_lamp_002.rotation_euler = (0.6503, 0.05522, 1.866)
ob_lamp_002.lock_rotations_4d = False
ob_lamp_002.empty_display_type = 'ARROWS'
ob_lamp_002.color = (0.0, 0.0, 0.0, 0.0)
ob_lamp_002.lineart.crease_threshold = 0.0
ob_lamp_001.location = (11.47, -6.491, 1.806)
ob_lamp_001.rotation_euler = (0.6503, 0.05522, 1.866)
ob_lamp_001.lock_rotations_4d = False
ob_lamp_001.empty_display_type = 'ARROWS'
ob_lamp_001.color = (0.0, 0.0, 0.0, 0.0)
ob_lamp_001.lineart.crease_threshold = 0.0
ob_cube.location = (0.0, 0.0, 0.0)
ob_cube.lock_rotations_4d = False
ob_cube.empty_display_type = 'ARROWS'
ob_cube.lineart.crease_threshold = 0.0
ob_lamp.location = (6.068, 4.687, -3.386)
ob_lamp.rotation_euler = (0.6503, 0.05522, 1.866)
ob_lamp.lock_rotations_4d = False
ob_lamp.empty_display_type = 'ARROWS'
ob_lamp.color = (0.0, 0.0, 0.0, 0.0)
ob_lamp.lineart.crease_threshold = 0.0
ob_camera.location = (-7.074, 4.4, 4.244)
ob_camera.rotation_euler = (1.137, 0.004265, 4.106)
ob_camera.scale = (1.0, 1.0, 1.0)
ob_camera.lock_rotations_4d = False
ob_camera.empty_display_type = 'ARROWS'
ob_camera.color = (0.0, 0.0, 0.0, 0.0)
ob_camera.display_type = 'WIRE'
ob_camera.lineart.crease_threshold = 0.0

# ---- collection membership
col_collection_1.objects.link(ob_cube_002)
col_collection_1.objects.link(ob_cube_001)
col_collection_1.objects.link(ob_lamp_002)
col_collection_1.objects.link(ob_lamp_001)
col_collection_1.objects.link(ob_cube)
col_collection_1.objects.link(ob_lamp)
col_collection_1.objects.link(ob_camera)

# ---- scene / render settings (as saved in the file)
scene.camera = ob_camera
scene.frame_start = 1; scene.frame_end = 250; scene.frame_set(1)
scene.render.engine = 'BLENDER_EEVEE_NEXT'
scene.render.image_settings.color_mode = 'RGB'
scene.render.image_settings.compression = 90
scene.render.resolution_percentage = 50
scene.render.dither_intensity = 0.0
scene.cycles.use_denoising = False
scene.cycles.samples = 10
scene.cycles.sampling_pattern = 'TABULATED_SOBOL'
scene.cycles.light_sampling_threshold = 0.0
scene.cycles.use_adaptive_sampling = False
scene.cycles.use_light_tree = False
scene.cycles.blur_glossy = 0.0
scene.cycles.volume_bounces = 1
scene.cycles.pixel_filter_type = 'GAUSSIAN'
scene.cycles.sample_clamp_indirect = 0.0
scene.view_settings.view_transform = 'Standard'
bpy.context.view_layer.update()
